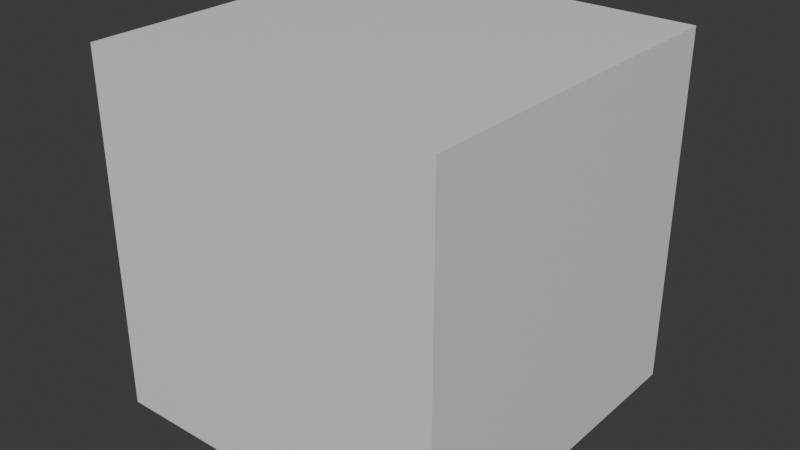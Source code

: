 # Source: BAT_ScaleFix.blend  (saved by Blender 4.3.34; exported with 4.5.12 LTS)
import bpy
from mathutils import Matrix  # noqa: F401  (used for matrix-valued properties, if any)

bpy.ops.wm.read_factory_settings(use_empty=True)
scene = bpy.context.scene
scene.name = 'Scene'

# ---- collections
col_collection = bpy.data.collections.new('Collection'); scene.collection.children.link(col_collection)
col_objanim = bpy.data.collections.new('ObjAnim'); scene.collection.children.link(col_objanim)

# ---- materials (node trees are filled in below, after node groups)
mat_material = bpy.data.materials.new('Material')
mat_material.alpha_threshold = 0.0
mat_material.roughness = 0.5
mat_material.line_color = (0.0, 0.0, 0.0, 1.0)

# ---- material node trees
mat_material.use_nodes = True; mat_material.node_tree.nodes.clear()
_N = mat_material.node_tree.nodes; _L = mat_material.node_tree.links
n0 = _N.new('ShaderNodeOutputMaterial'); n0.name = 'Material Output'; n0.location = (300, 300)
n1 = _N.new('ShaderNodeBsdfPrincipled'); n1.name = 'Principled BSDF'; n1.location = (10, 300)
n1.inputs[3].default_value = 1.45
_L.new(n1.outputs[0], n0.inputs[0])
n0.is_active_output = True

# ---- world
world_world = bpy.data.worlds.new('World'); scene.world = world_world
world_world.use_nodes = True; world_world.node_tree.nodes.clear()
_N = world_world.node_tree.nodes; _L = world_world.node_tree.links
n0 = _N.new('ShaderNodeOutputWorld'); n0.name = 'World Output'; n0.location = (300, 300)
n1 = _N.new('ShaderNodeBackground'); n1.name = 'Background'; n1.location = (10, 300)
n1.inputs[0].default_value = (0.05088, 0.05088, 0.05088, 1.0)
_L.new(n1.outputs[0], n0.inputs[0])
n0.is_active_output = True
world_world.color = (0.05088, 0.05088, 0.05088)
world_world.sun_shadow_jitter_overblur = 0.0

# ---- meshes
me_cube = bpy.data.meshes.new('Cube')
me_cube.from_pydata([(1.0, 1.0, 1.0), (1.0, 1.0, -1.0), (1.0, -1.0, 1.0), (1.0, -1.0, -1.0), (-1.0, 1.0, 1.0), (-1.0, 1.0, -1.0), (-1.0, -1.0, 1.0), (-1.0, -1.0, -1.0)], [], [(0, 4, 6, 2), (3, 2, 6, 7), (7, 6, 4, 5), (5, 1, 3, 7), (1, 0, 2, 3), (5, 4, 0, 1)])
_uv = me_cube.uv_layers.new(name='UVMap')
_uv.uv.foreach_set('vector', [0.625, 0.5, 0.875, 0.5, 0.875, 0.75, 0.625, 0.75, 0.375, 0.75, 0.625, 0.75, 0.625, 1.0, 0.375, 1.0, 0.375, 0.0, 0.625, 0.0, 0.625, 0.25, 0.375, 0.25, 0.125, 0.5, 0.375, 0.5, 0.375, 0.75, 0.125, 0.75, 0.375, 0.5, 0.625, 0.5, 0.625, 0.75, 0.375, 0.75, 0.375, 0.25, 0.625, 0.25, 0.625, 0.5, 0.375, 0.5])
me_cube.materials.append(mat_material)
me_cube.use_mirror_vertex_groups = False
me_cube.update()
arm_armature = bpy.data.armatures.new('Armature')  # bones are not reproduced

# ---- objects
ob_cube = bpy.data.objects.new('Cube', me_cube)
ob_armature = bpy.data.objects.new('Armature', arm_armature)

# ---- transforms, parenting, visibility, modifiers, constraints
ob_cube.parent = ob_armature
ob_cube.location = (0.0, 0.0, 0.0)
ob_cube.lock_rotations_4d = False
ob_cube.empty_display_type = 'ARROWS'
ob_cube.lineart.crease_threshold = 0.0
_vg = ob_cube.vertex_groups.new(name='Bone')
_vg.add([0, 1, 2, 3, 4, 5, 6, 7], 1.0, 'REPLACE')
_m = ob_cube.modifiers.new('Armature', 'ARMATURE')
_m.object = ob_armature
ob_armature.location = (0.0, 0.0, 0.0)

# ---- collection membership
col_collection.objects.link(ob_cube)
col_collection.objects.link(ob_armature)

# ---- scene / render settings (as saved in the file)
scene.frame_start = 1; scene.frame_end = 60; scene.frame_set(-1)
scene.render.engine = 'BLENDER_EEVEE_NEXT'
bpy.context.view_layer.update()

# ---- added for rendering (the .blend has no active camera and no usable light): camera, sun
cam_auto = bpy.data.cameras.new('AutoCamera')
cam_auto.lens = 50.0
cam_auto.sensor_width = 36.0
cam_auto.clip_end = 1000.0
ob_auto_camera = bpy.data.objects.new('AutoCamera', cam_auto)
scene.collection.objects.link(ob_auto_camera)
ob_auto_camera.location = (3.20507, -3.84609, 2.56406)
ob_auto_camera.rotation_euler = (1.09748, -7.21219e-08, 0.694738)
scene.camera = ob_auto_camera
light_auto_sun = bpy.data.lights.new('AutoSun', 'SUN')
light_auto_sun.energy = 3.0
light_auto_sun.angle = 0.0523599
ob_auto_sun = bpy.data.objects.new('AutoSun', light_auto_sun)
scene.collection.objects.link(ob_auto_sun)
ob_auto_sun.rotation_euler = (0.872665, 0.174533, 0.523599)
bpy.context.view_layer.update()
